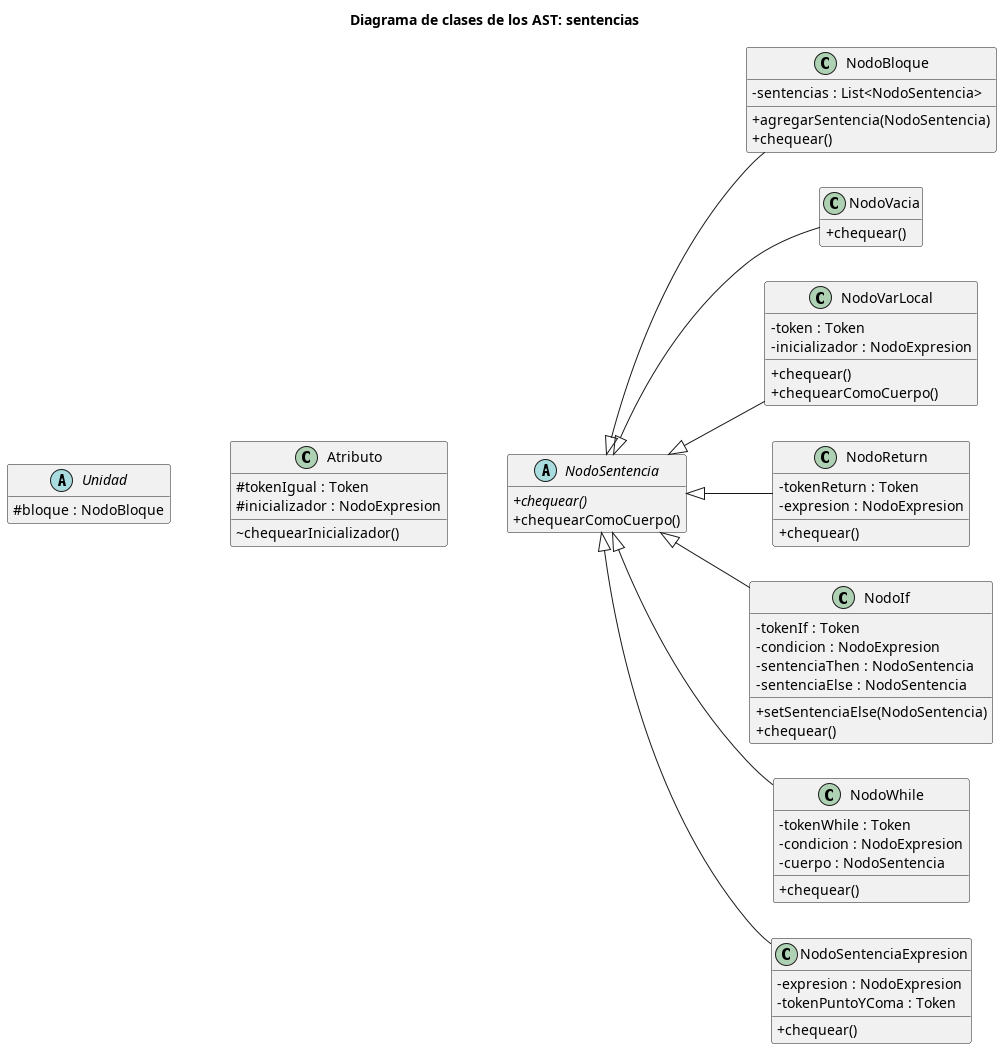

The diagram above was rendered by PlantUML. Its source (embedded in the PNG):
@startuml
title Diagrama de clases de los AST: sentencias

left to right direction
skinparam classAttributeIconSize 0
hide empty members

abstract class Unidad {
    # bloque : NodoBloque
}

class Atributo {
    # tokenIgual : Token
    # inicializador : NodoExpresion
    ~ chequearInicializador()
}

abstract class NodoSentencia {
    + {abstract} chequear()
    + chequearComoCuerpo()
}

class NodoBloque {
    - sentencias : List<NodoSentencia>
    + agregarSentencia(NodoSentencia)
    + chequear()
}

class NodoVacia {
    + chequear()
}

class NodoVarLocal {
    - token : Token
    - inicializador : NodoExpresion
    + chequear()
    + chequearComoCuerpo()
}

class NodoReturn {
    - tokenReturn : Token
    - expresion : NodoExpresion
    + chequear()
}

class NodoIf {
    - tokenIf : Token
    - condicion : NodoExpresion
    - sentenciaThen : NodoSentencia
    - sentenciaElse : NodoSentencia
    + setSentenciaElse(NodoSentencia)
    + chequear()
}

class NodoWhile {
    - tokenWhile : Token
    - condicion : NodoExpresion
    - cuerpo : NodoSentencia
    + chequear()
}

class NodoSentenciaExpresion {
    - expresion : NodoExpresion
    - tokenPuntoYComa : Token
    + chequear()
}

NodoSentencia <|-- NodoBloque
NodoSentencia <|-- NodoVacia
NodoSentencia <|-- NodoVarLocal
NodoSentencia <|-- NodoReturn
NodoSentencia <|-- NodoIf
NodoSentencia <|-- NodoWhile
NodoSentencia <|-- NodoSentenciaExpresion

Unidad -[hidden]- Atributo
Atributo -[hidden]- NodoSentencia

@enduml